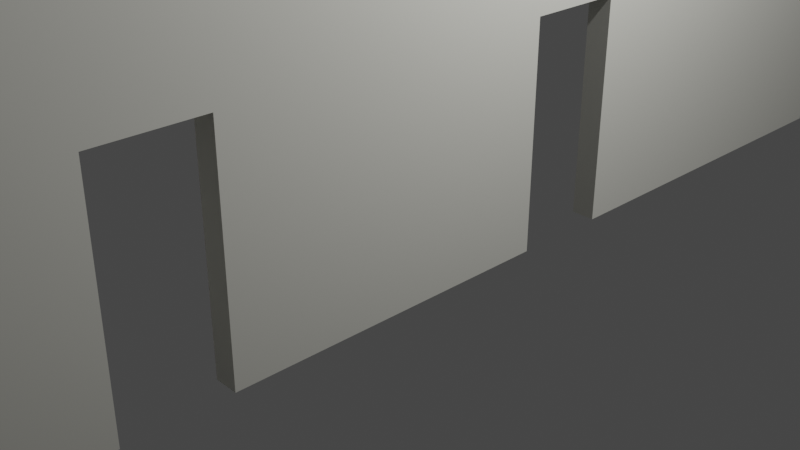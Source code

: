 # Source: hallway-wall-right.blend  (saved by Blender 2.93.21; exported with 4.5.12 LTS)
import bpy
from mathutils import Matrix  # noqa: F401  (used for matrix-valued properties, if any)

bpy.ops.wm.read_factory_settings(use_empty=True)
scene = bpy.context.scene
scene.name = 'Scene'

# ---- collections
col_collection = bpy.data.collections.new('Collection'); scene.collection.children.link(col_collection)

# ---- materials (node trees are filled in below, after node groups)
mat_wall_light_grey_001 = bpy.data.materials.new('wall light grey.001')
mat_wall_light_grey_001.use_transparent_shadow = False

# ---- material node trees
mat_wall_light_grey_001.use_nodes = True; mat_wall_light_grey_001.node_tree.nodes.clear()
_N = mat_wall_light_grey_001.node_tree.nodes; _L = mat_wall_light_grey_001.node_tree.links
n0 = _N.new('ShaderNodeBsdfPrincipled'); n0.name = 'Principled BSDF'; n0.location = (10, 300)
n0.distribution = 'GGX'
n0.subsurface_method = 'BURLEY'
n0.inputs[0].default_value = (0.6601, 0.656, 0.5955, 1.0)
n0.inputs[3].default_value = 1.45
n0.inputs[27].default_value = (0.0, 0.0, 0.0, 1.0)
n0.inputs[28].default_value = 1.0
n1 = _N.new('ShaderNodeOutputMaterial'); n1.name = 'Material Output'; n1.location = (300, 300)
_L.new(n0.outputs[0], n1.inputs[0])
n1.is_active_output = True

# ---- world
world_world = bpy.data.worlds.new('World'); scene.world = world_world
world_world.use_nodes = True; world_world.node_tree.nodes.clear()
_N = world_world.node_tree.nodes; _L = world_world.node_tree.links
n0 = _N.new('ShaderNodeOutputWorld'); n0.name = 'World Output'; n0.location = (300, 300)
n1 = _N.new('ShaderNodeBackground'); n1.name = 'Background'; n1.location = (10, 300)
n1.inputs[0].default_value = (0.05088, 0.05088, 0.05088, 1.0)
_L.new(n1.outputs[0], n0.inputs[0])
n0.is_active_output = True
world_world.color = (0.05088, 0.05088, 0.05088)
world_world.use_sun_shadow = False
world_world.sun_shadow_jitter_overblur = 0.0

# ---- cameras
cam_camera = bpy.data.cameras.new('Camera')
cam_camera.clip_end = 100.0
cam_camera.ortho_scale = 7.314

# ---- lights
light_light = bpy.data.lights.new('Light', 'POINT')
light_light.transmission_factor = 0.0
light_light.energy = 1000.0
light_light.shadow_soft_size = 0.1
light_light.shadow_maximum_resolution = 0.006
light_light.use_absolute_resolution = True

# ---- meshes
me_cube_003 = bpy.data.meshes.new('Cube.003')
me_cube_003.from_pydata([(-1.0, -1.0, -1.0), (-1.0, -1.0, 1.0), (-1.0, 1.0, -1.0), (-1.0, 1.0, 1.0), (1.0, -1.0, -1.0), (1.0, -1.0, 1.0), (1.0, 1.0, -1.0), (1.0, 1.0, 1.0), (0.1054, 0.08579, -1.0), (0.1054, 0.08579, 1.0), (1.0, -0.5179, 1.0), (1.0, -0.6965, 1.0), (1.0, 0.2645, 1.0), (1.0, 0.08579, 1.0), (0.1054, 0.2645, -1.0), (0.1054, 0.2645, 1.0), (1.0, 0.2645, -1.0), (1.0, 0.08579, -1.0), (1.0, -0.5179, -1.0), (1.0, -0.6965, -1.0), (0.1054, -0.6965, -1.0), (0.1054, -0.6965, 1.0), (0.8925, -0.5179, -1.0), (0.8925, 0.2645, -1.0), (0.9146, -0.5179, -1.0), (0.9035, 0.2645, -1.0), (0.9146, 0.2645, -1.0), (0.9035, -0.5179, -1.0), (0.1054, -0.5179, -1.0), (0.1054, -0.5179, 1.0), (0.8925, -0.5179, 1.0), (0.8925, 0.2645, 1.0), (0.9146, -0.5179, 1.0), (0.9146, 0.2645, 1.0), (0.9035, -0.5179, 1.0), (0.9035, 0.2645, 1.0)], [], [(0, 1, 3, 2), (2, 3, 7, 6), (5, 4, 19, 11), (10, 18, 17, 13), (16, 6, 7, 12), (4, 5, 1, 0), (19, 4, 0, 2, 6, 16, 26, 25, 23, 14, 8, 17, 18, 24, 27, 22, 28, 20), (9, 15, 31, 35, 33, 12, 7, 3, 1, 5, 11, 21, 29, 30, 34, 32, 10, 13), (29, 28, 22, 30), (18, 10, 32, 24), (21, 20, 28, 29), (19, 20, 21, 11), (30, 22, 27, 34), (34, 27, 24, 32), (15, 14, 23, 31), (16, 12, 33, 26), (9, 8, 14, 15), (17, 8, 9, 13), (31, 23, 25, 35), (35, 25, 26, 33)])
_uv = me_cube_003.uv_layers.new(name='UVMap')
_uv.uv.foreach_set('vector', [0.375, 0.0, 0.625, 0.0, 0.625, 0.25, 0.375, 0.25, 0.375, 0.25, 0.625, 0.25, 0.625, 0.5, 0.375, 0.5, 0.625, 0.75, 0.375, 0.75, 0.375, 0.7121, 0.625, 0.7121, 0.625, 0.6897, 0.375, 0.6897, 0.375, 0.6143, 0.625, 0.6143, 0.375, 0.5919, 0.375, 0.5, 0.625, 0.5, 0.625, 0.5919, 0.375, 0.75, 0.625, 0.75, 0.625, 1.0, 0.375, 1.0, 0.375, 0.7121, 0.375, 0.75, 0.125, 0.75, 0.125, 0.5, 0.375, 0.5, 0.375, 0.5919, 0.3643, 0.5919, 0.3629, 0.5919, 0.3616, 0.5919, 0.2632, 0.5919, 0.2632, 0.6143, 0.375, 0.6143, 0.375, 0.6897, 0.3643, 0.6897, 0.3629, 0.6897, 0.3616, 0.6897, 0.2632, 0.6897, 0.2632, 0.7121, 0.7368, 0.6143, 0.7368, 0.5919, 0.6384, 0.5919, 0.6371, 0.5919, 0.6357, 0.5919, 0.625, 0.5919, 0.625, 0.5, 0.875, 0.5, 0.875, 0.75, 0.625, 0.75, 0.625, 0.7121, 0.7368, 0.7121, 0.7368, 0.6897, 0.6384, 0.6897, 0.6371, 0.6897, 0.6357, 0.6897, 0.625, 0.6897, 0.625, 0.6143, 0.625, 0.6881, 0.625, 0.6173, 0.625, 0.6173, 0.625, 0.6881, 0.375, 0.6173, 0.375, 0.6881, 0.375, 0.6881, 0.375, 0.6173, 0.875, 0.5, 0.875, 0.5, 0.625, 0.5, 0.625, 0.5, 0.625, 0.1327, 0.625, 0.1327, 0.625, 0.06185, 0.625, 0.06185, 0.4185, 0.6881, 0.4185, 0.6173, 0.4185, 0.6173, 0.4185, 0.6881, 0.4167, 0.6881, 0.4167, 0.6173, 0.4167, 0.6173, 0.4167, 0.6881, 0.625, 0.6852, 0.625, 0.6144, 0.625, 0.6144, 0.625, 0.6852, 0.375, 0.6144, 0.375, 0.6852, 0.375, 0.6852, 0.375, 0.6144, 0.875, 0.5, 0.875, 0.5, 0.625, 0.5, 0.625, 0.5, 0.625, 0.1356, 0.625, 0.1356, 0.625, 0.06477, 0.625, 0.06477, 0.4185, 0.6852, 0.4185, 0.6144, 0.4185, 0.6144, 0.4185, 0.6852, 0.4167, 0.6852, 0.4167, 0.6144, 0.4167, 0.6144, 0.4167, 0.6852])
me_cube_003.materials.append(mat_wall_light_grey_001)
me_cube_003.use_remesh_fix_poles = True
me_cube_003.use_remesh_preserve_attributes = False
me_cube_003.update()

# ---- objects
ob_light = bpy.data.objects.new('Light', light_light)
ob_camera = bpy.data.objects.new('Camera', cam_camera)
ob_cube_004 = bpy.data.objects.new('Cube.004', me_cube_003)

# ---- transforms, parenting, visibility, modifiers, constraints
ob_light.location = (4.076, 1.005, 5.904)
ob_light.rotation_euler = (0.6503, 0.05522, 1.866)
ob_light.lock_rotations_4d = False
ob_light.empty_display_type = 'ARROWS'
ob_light.color = (0.0, 0.0, 0.0, 0.0)
ob_light.lineart.crease_threshold = 0.0
ob_camera.location = (7.359, -6.926, 4.958)
ob_camera.rotation_euler = (1.109, 0.0, 0.8149)
ob_camera.lock_rotations_4d = False
ob_camera.empty_display_type = 'ARROWS'
ob_camera.color = (0.0, 0.0, 0.0, 0.0)
ob_camera.display_type = 'WIRE'
ob_camera.lineart.crease_threshold = 0.0
ob_cube_004.location = (1.374, -0.2435, 2.619)
ob_cube_004.rotation_euler = (-0.0, 1.571, 0.0)
ob_cube_004.scale = (2.5, 5.5, 0.12)

# ---- collection membership
col_collection.objects.link(ob_light)
col_collection.objects.link(ob_camera)
col_collection.objects.link(ob_cube_004)

# ---- scene / render settings (as saved in the file)
scene.camera = ob_camera
scene.frame_start = 1; scene.frame_end = 250; scene.frame_set(1)
scene.render.engine = 'BLENDER_EEVEE_NEXT'
scene.cycles.use_denoising = False
scene.cycles.samples = 128
scene.cycles.sampling_pattern = 'TABULATED_SOBOL'
scene.cycles.use_adaptive_sampling = False
scene.cycles.use_light_tree = False
scene.view_settings.view_transform = 'Filmic'
bpy.context.view_layer.update()
